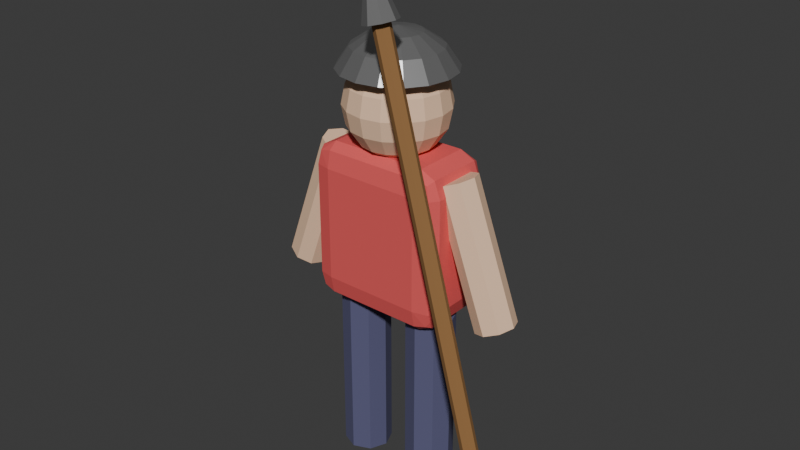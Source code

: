# Source: civweb.blend  (saved by Blender 4.5.90; exported with 4.5.12 LTS)
import bpy
from mathutils import Matrix  # noqa: F401  (used for matrix-valued properties, if any)

bpy.ops.wm.read_factory_settings(use_empty=True)
scene = bpy.context.scene
scene.name = 'Scene'

# ---- materials (node trees are filled in below, after node groups)
mat_teamcolor = bpy.data.materials.new('TeamColor')
mat_skin = bpy.data.materials.new('Skin')
mat_pants = bpy.data.materials.new('Pants')
mat_metal = bpy.data.materials.new('Metal')
mat_wood = bpy.data.materials.new('Wood')

# ---- material node trees
mat_teamcolor.use_nodes = True; mat_teamcolor.node_tree.nodes.clear()
_N = mat_teamcolor.node_tree.nodes; _L = mat_teamcolor.node_tree.links
n0 = _N.new('ShaderNodeBsdfPrincipled'); n0.name = 'Principled BSDF'; n0.location = (-200, 100)
n0.inputs[0].default_value = (0.8, 0.1, 0.1, 1.0)
n0.inputs[2].default_value = 0.8
n1 = _N.new('ShaderNodeOutputMaterial'); n1.name = 'Material Output'; n1.location = (200, 100)
_L.new(n0.outputs[0], n1.inputs[0])
n1.is_active_output = True
mat_skin.use_nodes = True; mat_skin.node_tree.nodes.clear()
_N = mat_skin.node_tree.nodes; _L = mat_skin.node_tree.links
n0 = _N.new('ShaderNodeBsdfPrincipled'); n0.name = 'Principled BSDF'; n0.location = (-200, 100)
n0.inputs[0].default_value = (0.9, 0.6, 0.4, 1.0)
n0.inputs[2].default_value = 0.8
n1 = _N.new('ShaderNodeOutputMaterial'); n1.name = 'Material Output'; n1.location = (200, 100)
_L.new(n0.outputs[0], n1.inputs[0])
n1.is_active_output = True
mat_pants.use_nodes = True; mat_pants.node_tree.nodes.clear()
_N = mat_pants.node_tree.nodes; _L = mat_pants.node_tree.links
n0 = _N.new('ShaderNodeBsdfPrincipled'); n0.name = 'Principled BSDF'; n0.location = (-200, 100)
n0.inputs[0].default_value = (0.1, 0.1, 0.2, 1.0)
n0.inputs[2].default_value = 0.8
n1 = _N.new('ShaderNodeOutputMaterial'); n1.name = 'Material Output'; n1.location = (200, 100)
_L.new(n0.outputs[0], n1.inputs[0])
n1.is_active_output = True
mat_metal.use_nodes = True; mat_metal.node_tree.nodes.clear()
_N = mat_metal.node_tree.nodes; _L = mat_metal.node_tree.links
n0 = _N.new('ShaderNodeBsdfPrincipled'); n0.name = 'Principled BSDF'; n0.location = (-200, 100)
n0.inputs[0].default_value = (0.5, 0.5, 0.5, 1.0)
n0.inputs[1].default_value = 0.8
n0.inputs[2].default_value = 0.3
n1 = _N.new('ShaderNodeOutputMaterial'); n1.name = 'Material Output'; n1.location = (200, 100)
_L.new(n0.outputs[0], n1.inputs[0])
n1.is_active_output = True
mat_wood.use_nodes = True; mat_wood.node_tree.nodes.clear()
_N = mat_wood.node_tree.nodes; _L = mat_wood.node_tree.links
n0 = _N.new('ShaderNodeBsdfPrincipled'); n0.name = 'Principled BSDF'; n0.location = (-200, 100)
n0.inputs[0].default_value = (0.3, 0.15, 0.05, 1.0)
n0.inputs[2].default_value = 0.8
n1 = _N.new('ShaderNodeOutputMaterial'); n1.name = 'Material Output'; n1.location = (200, 100)
_L.new(n0.outputs[0], n1.inputs[0])
n1.is_active_output = True

# ---- world
world_world = bpy.data.worlds.new('World'); scene.world = world_world
world_world.use_nodes = True; world_world.node_tree.nodes.clear()
_N = world_world.node_tree.nodes; _L = world_world.node_tree.links
n0 = _N.new('ShaderNodeOutputWorld'); n0.name = 'World Output'; n0.location = (200, 100)
n1 = _N.new('ShaderNodeBackground'); n1.name = 'Background'; n1.location = (-200, 100)
n1.inputs[0].default_value = (0.05088, 0.05088, 0.05088, 1.0)
_L.new(n1.outputs[0], n0.inputs[0])
n0.is_active_output = True
world_world.color = (0.05088, 0.05088, 0.05088)
world_world.sun_shadow_jitter_overblur = 0.0

# ---- meshes
me_cube_002 = bpy.data.meshes.new('Cube.002')
me_cube_002.from_pydata([(-0.35, -0.35, -0.5), (-0.35, -0.5, -0.35), (-0.5, -0.35, -0.35), (-0.35, -0.4561, -0.4561), (-0.4366, -0.4366, -0.4366), (-0.4561, -0.4561, -0.35), (-0.4561, -0.35, -0.4561), (-0.35, -0.5, 0.35), (-0.35, -0.35, 0.5), (-0.5, -0.35, 0.35), (-0.35, -0.4561, 0.4561), (-0.4366, -0.4366, 0.4366), (-0.4561, -0.35, 0.4561), (-0.4561, -0.4561, 0.35), (-0.35, 0.35, -0.5), (-0.5, 0.35, -0.35), (-0.35, 0.5, -0.35), (-0.4561, 0.35, -0.4561), (-0.4366, 0.4366, -0.4366), (-0.4561, 0.4561, -0.35), (-0.35, 0.4561, -0.4561), (-0.35, 0.35, 0.5), (-0.35, 0.5, 0.35), (-0.5, 0.35, 0.35), (-0.35, 0.4561, 0.4561), (-0.4366, 0.4366, 0.4366), (-0.4561, 0.4561, 0.35), (-0.4561, 0.35, 0.4561), (0.35, -0.35, -0.5), (0.5, -0.35, -0.35), (0.35, -0.5, -0.35), (0.4561, -0.35, -0.4561), (0.4366, -0.4366, -0.4366), (0.4561, -0.4561, -0.35), (0.35, -0.4561, -0.4561), (0.35, -0.35, 0.5), (0.35, -0.5, 0.35), (0.5, -0.35, 0.35), (0.35, -0.4561, 0.4561), (0.4366, -0.4366, 0.4366), (0.4561, -0.4561, 0.35), (0.4561, -0.35, 0.4561), (0.35, 0.35, -0.5), (0.35, 0.5, -0.35), (0.5, 0.35, -0.35), (0.35, 0.4561, -0.4561), (0.4366, 0.4366, -0.4366), (0.4561, 0.4561, -0.35), (0.4561, 0.35, -0.4561), (0.35, 0.35, 0.5), (0.5, 0.35, 0.35), (0.35, 0.5, 0.35), (0.4561, 0.35, 0.4561), (0.4366, 0.4366, 0.4366), (0.4561, 0.4561, 0.35), (0.35, 0.4561, 0.4561)], [], [(0, 3, 4, 6), (1, 5, 4, 3), (2, 6, 4, 5), (7, 10, 11, 13), (8, 12, 11, 10), (9, 13, 11, 12), (14, 17, 18, 20), (15, 19, 18, 17), (16, 20, 18, 19), (21, 24, 25, 27), (22, 26, 25, 24), (23, 27, 25, 26), (28, 31, 32, 34), (29, 33, 32, 31), (30, 34, 32, 33), (35, 38, 39, 41), (36, 40, 39, 38), (37, 41, 39, 40), (42, 45, 46, 48), (43, 47, 46, 45), (44, 48, 46, 47), (49, 52, 53, 55), (50, 54, 53, 52), (51, 55, 53, 54), (14, 0, 6, 17), (17, 6, 2, 15), (1, 7, 13, 5), (5, 13, 9, 2), (8, 21, 27, 12), (12, 27, 23, 9), (22, 16, 19, 26), (26, 19, 15, 23), (42, 14, 20, 45), (45, 20, 16, 43), (21, 49, 55, 24), (24, 55, 51, 22), (50, 44, 47, 54), (54, 47, 43, 51), (28, 42, 48, 31), (31, 48, 44, 29), (49, 35, 41, 52), (52, 41, 37, 50), (36, 30, 33, 40), (40, 33, 29, 37), (0, 28, 34, 3), (3, 34, 30, 1), (35, 8, 10, 38), (38, 10, 7, 36), (14, 42, 28, 0), (2, 9, 23, 15), (30, 36, 7, 1), (49, 21, 8, 35), (16, 22, 51, 43), (44, 50, 37, 29)])
_uv = me_cube_002.uv_layers.new(name='UVMap')
_uv.uv.foreach_set('vector', [0.1625, 0.7125, 0.1625, 0.75, 0.1408, 0.75, 0.125, 0.7125, 0.4125, 0.9625, 0.4125, 1.0, 0.3908, 1.0, 0.375, 0.9625, 0.4125, 0.0375, 0.375, 0.0375, 0.375, 0.01585, 0.4125, 0.0, 0.5875, 0.9625, 0.625, 0.9625, 0.625, 0.9842, 0.5875, 1.0, 0.8375, 0.7125, 0.875, 0.7125, 0.875, 0.7342, 0.8375, 0.75, 0.5875, 0.0375, 0.5875, 0.0, 0.6092, 0.0, 0.625, 0.0375, 0.1625, 0.5375, 0.125, 0.5375, 0.125, 0.5158, 0.1625, 0.5, 0.4125, 0.2125, 0.4125, 0.25, 0.3829, 0.2579, 0.375, 0.2125, 0.4125, 0.2875, 0.375, 0.2875, 0.3829, 0.2579, 0.4125, 0.25, 0.8375, 0.5375, 0.8375, 0.5, 0.8592, 0.5, 0.875, 0.5375, 0.5875, 0.2875, 0.5875, 0.25, 0.6171, 0.2421, 0.625, 0.2875, 0.5875, 0.2125, 0.625, 0.2125, 0.6171, 0.2421, 0.5875, 0.25, 0.3375, 0.7125, 0.375, 0.7125, 0.3803, 0.75, 0.3563, 0.7688, 0.4125, 0.7125, 0.4125, 0.75, 0.3803, 0.75, 0.375, 0.7125, 0.4125, 0.7875, 0.3563, 0.7688, 0.3803, 0.75, 0.4125, 0.75, 0.6625, 0.7125, 0.6437, 0.7688, 0.625, 0.7447, 0.625, 0.7125, 0.5875, 0.7875, 0.5875, 0.75, 0.625, 0.7447, 0.6437, 0.7688, 0.5875, 0.7125, 0.625, 0.7125, 0.625, 0.7447, 0.5875, 0.75, 0.3375, 0.5375, 0.3563, 0.4813, 0.375, 0.5053, 0.375, 0.5375, 0.4125, 0.4625, 0.4125, 0.5, 0.375, 0.5053, 0.3563, 0.4813, 0.4125, 0.5375, 0.375, 0.5375, 0.375, 0.5053, 0.4125, 0.5, 0.6625, 0.5375, 0.625, 0.5375, 0.6197, 0.5, 0.6437, 0.4813, 0.5875, 0.5375, 0.5875, 0.5, 0.6197, 0.5, 0.625, 0.5375, 0.5875, 0.4625, 0.6437, 0.4813, 0.6197, 0.5, 0.5875, 0.5, 0.1625, 0.5375, 0.1625, 0.7125, 0.125, 0.7125, 0.125, 0.5375, 0.375, 0.2125, 0.375, 0.0375, 0.4125, 0.0375, 0.4125, 0.2125, 0.4125, 0.9625, 0.5875, 0.9625, 0.5875, 1.0, 0.4125, 1.0, 0.4125, 0.0, 0.5875, 0.0, 0.5875, 0.0375, 0.4125, 0.0375, 0.8375, 0.7125, 0.8375, 0.5375, 0.875, 0.5375, 0.875, 0.7125, 0.625, 0.0375, 0.625, 0.2125, 0.5875, 0.2125, 0.5875, 0.0375, 0.5875, 0.2875, 0.4125, 0.2875, 0.4125, 0.25, 0.5875, 0.25, 0.5875, 0.25, 0.4125, 0.25, 0.4125, 0.2125, 0.5875, 0.2125, 0.3375, 0.5375, 0.1625, 0.5375, 0.1625, 0.5, 0.3563, 0.4813, 0.3563, 0.4813, 0.375, 0.2875, 0.4125, 0.2875, 0.4125, 0.4625, 0.8375, 0.5375, 0.6625, 0.5375, 0.6437, 0.4813, 0.8375, 0.5, 0.625, 0.2875, 0.6437, 0.4813, 0.5875, 0.4625, 0.5875, 0.2875, 0.5875, 0.5375, 0.4125, 0.5375, 0.4125, 0.5, 0.5875, 0.5, 0.5875, 0.5, 0.4125, 0.5, 0.4125, 0.4625, 0.5875, 0.4625, 0.3375, 0.7125, 0.3375, 0.5375, 0.375, 0.5375, 0.375, 0.7125, 0.375, 0.7125, 0.375, 0.5375, 0.4125, 0.5375, 0.4125, 0.7125, 0.6625, 0.5375, 0.6625, 0.7125, 0.625, 0.7125, 0.625, 0.5375, 0.625, 0.5375, 0.625, 0.7125, 0.5875, 0.7125, 0.5875, 0.5375, 0.5875, 0.7875, 0.4125, 0.7875, 0.4125, 0.75, 0.5875, 0.75, 0.5875, 0.75, 0.4125, 0.75, 0.4125, 0.7125, 0.5875, 0.7125, 0.1625, 0.7125, 0.3375, 0.7125, 0.3563, 0.7688, 0.1625, 0.75, 0.375, 0.9625, 0.3563, 0.7688, 0.4125, 0.7875, 0.4125, 0.9625, 0.6625, 0.7125, 0.8375, 0.7125, 0.8375, 0.75, 0.6437, 0.7688, 0.6437, 0.7688, 0.625, 0.9625, 0.5875, 0.9625, 0.5875, 0.7875, 0.1625, 0.5375, 0.3375, 0.5375, 0.3375, 0.7125, 0.1625, 0.7125, 0.4125, 0.0375, 0.5875, 0.0375, 0.5875, 0.2125, 0.4125, 0.2125, 0.4125, 0.7875, 0.5875, 0.7875, 0.5875, 0.9625, 0.4125, 0.9625, 0.6625, 0.5375, 0.8375, 0.5375, 0.8375, 0.7125, 0.6625, 0.7125, 0.4125, 0.2875, 0.5875, 0.2875, 0.5875, 0.4625, 0.4125, 0.4625, 0.4125, 0.5375, 0.5875, 0.5375, 0.5875, 0.7125, 0.4125, 0.7125])
me_cube_002.materials.append(mat_teamcolor)
me_cube_002.update()
me_sphere_002 = bpy.data.meshes.new('Sphere.002')
me_sphere_002.from_pydata([(0.0, 0.231, 0.09567), (0.0, 0.25, 0.0), (0.0, 0.231, -0.09567), (0.0, 0.09567, -0.231), (0.03661, 0.08839, 0.231), (0.06765, 0.1633, 0.1768), (0.08839, 0.2134, 0.09567), (0.09567, 0.231, 0.0), (0.08839, 0.2134, -0.09567), (0.06765, 0.1633, -0.1768), (0.03661, 0.08839, -0.231), (0.06765, 0.06765, 0.231), (0.125, 0.125, 0.1768), (0.1633, 0.1633, 0.09567), (0.1768, 0.1768, 0.0), (0.1633, 0.1633, -0.09567), (0.125, 0.125, -0.1768), (0.06765, 0.06765, -0.231), (0.08839, 0.03661, 0.231), (0.1633, 0.06765, 0.1768), (0.2134, 0.08839, 0.09567), (0.231, 0.09567, 0.0), (0.2134, 0.08839, -0.09567), (0.1633, 0.06765, -0.1768), (0.08839, 0.03661, -0.231), (0.09567, -1.118e-08, 0.231), (0.1768, -2.235e-08, 0.1768), (0.231, -2.98e-08, 0.09567), (0.25, -3.725e-08, 0.0), (0.231, -2.98e-08, -0.09567), (0.1768, -2.235e-08, -0.1768), (0.09567, -1.118e-08, -0.231), (0.08839, -0.03661, 0.231), (0.1633, -0.06765, 0.1768), (0.2134, -0.08839, 0.09567), (0.231, -0.09567, 0.0), (0.2134, -0.08839, -0.09567), (0.1633, -0.06765, -0.1768), (0.08839, -0.03661, -0.231), (0.06765, -0.06765, 0.231), (0.125, -0.125, 0.1768), (0.1633, -0.1633, 0.09567), (0.1768, -0.1768, 0.0), (0.1633, -0.1633, -0.09567), (0.125, -0.125, -0.1768), (0.06765, -0.06765, -0.231), (0.03661, -0.08839, 0.231), (0.06765, -0.1633, 0.1768), (0.08839, -0.2134, 0.09567), (0.09567, -0.231, 0.0), (0.08839, -0.2134, -0.09567), (0.06765, -0.1633, -0.1768), (0.03661, -0.08839, -0.231), (-2.98e-08, -0.09567, 0.231), (-5.588e-08, -0.1768, 0.1768), (-5.96e-08, -0.231, 0.09567), (-8.941e-08, -0.25, 0.0), (-5.96e-08, -0.231, -0.09567), (-5.588e-08, -0.1768, -0.1768), (-2.98e-08, -0.09567, -0.231), (0.0, 0.0, -0.25), (0.0, 0.0, 0.25), (-0.03661, -0.08839, 0.231), (-0.06765, -0.1633, 0.1768), (-0.08839, -0.2134, 0.09567), (-0.09567, -0.231, 0.0), (-0.08839, -0.2134, -0.09567), (-0.06765, -0.1633, -0.1768), (-0.03661, -0.08839, -0.231), (-0.06765, -0.06765, 0.231), (-0.125, -0.125, 0.1768), (-0.1633, -0.1633, 0.09567), (-0.1768, -0.1768, 0.0), (-0.1633, -0.1633, -0.09567), (-0.125, -0.125, -0.1768), (-0.06765, -0.06765, -0.231), (-0.08839, -0.03661, 0.231), (-0.1633, -0.06765, 0.1768), (-0.2134, -0.08839, 0.09567), (-0.231, -0.09567, 0.0), (-0.2134, -0.08839, -0.09567), (-0.1633, -0.06765, -0.1768), (-0.08839, -0.03661, -0.231), (-0.09567, 4.47e-08, 0.231), (-0.1768, 8.196e-08, 0.1768), (-0.231, 8.941e-08, 0.09567), (-0.25, 1.267e-07, 0.0), (-0.231, 8.941e-08, -0.09567), (-0.1768, 8.196e-08, -0.1768), (-0.09567, 4.47e-08, -0.231), (-0.08839, 0.03661, 0.231), (-0.1633, 0.06765, 0.1768), (-0.2134, 0.08839, 0.09567), (-0.231, 0.09567, 0.0), (-0.2134, 0.08839, -0.09567), (-0.1633, 0.06765, -0.1768), (-0.08839, 0.03661, -0.231), (-0.06765, 0.06765, 0.231), (-0.125, 0.125, 0.1768), (-0.1633, 0.1633, 0.09567), (-0.1768, 0.1768, 0.0), (-0.1633, 0.1633, -0.09567), (-0.125, 0.125, -0.1768), (-0.06765, 0.06765, -0.231), (-0.03661, 0.08839, 0.231), (-0.06765, 0.1633, 0.1768), (-0.08839, 0.2134, 0.09567), (-0.09567, 0.231, 0.0), (-0.08839, 0.2134, -0.09567), (-0.06765, 0.1633, -0.1768), (-0.03661, 0.08839, -0.231), (5.96e-08, 0.09567, 0.231), (1.118e-07, 0.1768, 0.1768), (1.118e-07, 0.1768, -0.1768)], [], [(112, 111, 4, 5), (3, 113, 9, 10), (2, 1, 7, 8), (0, 112, 5, 6), (111, 61, 4), (60, 3, 10), (113, 2, 8, 9), (1, 0, 6, 7), (8, 7, 14, 15), (6, 5, 12, 13), (4, 61, 11), (60, 10, 17), (9, 8, 15, 16), (7, 6, 13, 14), (5, 4, 11, 12), (10, 9, 16, 17), (60, 17, 24), (16, 15, 22, 23), (14, 13, 20, 21), (12, 11, 18, 19), (17, 16, 23, 24), (15, 14, 21, 22), (13, 12, 19, 20), (11, 61, 18), (21, 20, 27, 28), (19, 18, 25, 26), (24, 23, 30, 31), (22, 21, 28, 29), (20, 19, 26, 27), (18, 61, 25), (60, 24, 31), (23, 22, 29, 30), (31, 30, 37, 38), (29, 28, 35, 36), (27, 26, 33, 34), (25, 61, 32), (60, 31, 38), (30, 29, 36, 37), (28, 27, 34, 35), (26, 25, 32, 33), (34, 33, 40, 41), (32, 61, 39), (60, 38, 45), (37, 36, 43, 44), (35, 34, 41, 42), (33, 32, 39, 40), (38, 37, 44, 45), (36, 35, 42, 43), (60, 45, 52), (44, 43, 50, 51), (42, 41, 48, 49), (40, 39, 46, 47), (45, 44, 51, 52), (43, 42, 49, 50), (41, 40, 47, 48), (39, 61, 46), (47, 46, 53, 54), (52, 51, 58, 59), (50, 49, 56, 57), (48, 47, 54, 55), (46, 61, 53), (60, 52, 59), (51, 50, 57, 58), (49, 48, 55, 56), (59, 58, 67, 68), (57, 56, 65, 66), (55, 54, 63, 64), (53, 61, 62), (60, 59, 68), (58, 57, 66, 67), (56, 55, 64, 65), (54, 53, 62, 63), (62, 61, 69), (60, 68, 75), (67, 66, 73, 74), (65, 64, 71, 72), (63, 62, 69, 70), (68, 67, 74, 75), (66, 65, 72, 73), (64, 63, 70, 71), (74, 73, 80, 81), (72, 71, 78, 79), (70, 69, 76, 77), (75, 74, 81, 82), (73, 72, 79, 80), (71, 70, 77, 78), (69, 61, 76), (60, 75, 82), (82, 81, 88, 89), (80, 79, 86, 87), (78, 77, 84, 85), (76, 61, 83), (60, 82, 89), (81, 80, 87, 88), (79, 78, 85, 86), (77, 76, 83, 84), (87, 86, 93, 94), (85, 84, 91, 92), (83, 61, 90), (60, 89, 96), (88, 87, 94, 95), (86, 85, 92, 93), (84, 83, 90, 91), (89, 88, 95, 96), (60, 96, 103), (95, 94, 101, 102), (93, 92, 99, 100), (91, 90, 97, 98), (96, 95, 102, 103), (94, 93, 100, 101), (92, 91, 98, 99), (90, 61, 97), (100, 99, 106, 107), (98, 97, 104, 105), (103, 102, 109, 110), (101, 100, 107, 108), (99, 98, 105, 106), (97, 61, 104), (60, 103, 110), (102, 101, 108, 109), (110, 109, 113, 3), (108, 107, 1, 2), (106, 105, 112, 0), (104, 61, 111), (60, 110, 3), (109, 108, 2, 113), (107, 106, 0, 1), (105, 104, 111, 112)])
_uv = me_sphere_002.uv_layers.new(name='UVMap')
_uv.uv.foreach_set('vector', [0.75, 0.75, 0.75, 0.875, 0.6875, 0.875, 0.6875, 0.75, 0.75, 0.125, 0.75, 0.25, 0.6875, 0.25, 0.6875, 0.125, 0.75, 0.375, 0.75, 0.5, 0.6875, 0.5, 0.6875, 0.375, 0.75, 0.625, 0.75, 0.75, 0.6875, 0.75, 0.6875, 0.625, 0.75, 0.875, 0.7187, 1.0, 0.6875, 0.875, 0.7188, 0.0, 0.75, 0.125, 0.6875, 0.125, 0.75, 0.25, 0.75, 0.375, 0.6875, 0.375, 0.6875, 0.25, 0.75, 0.5, 0.75, 0.625, 0.6875, 0.625, 0.6875, 0.5, 0.6875, 0.375, 0.6875, 0.5, 0.625, 0.5, 0.625, 0.375, 0.6875, 0.625, 0.6875, 0.75, 0.625, 0.75, 0.625, 0.625, 0.6875, 0.875, 0.6562, 1.0, 0.625, 0.875, 0.6562, 0.0, 0.6875, 0.125, 0.625, 0.125, 0.6875, 0.25, 0.6875, 0.375, 0.625, 0.375, 0.625, 0.25, 0.6875, 0.5, 0.6875, 0.625, 0.625, 0.625, 0.625, 0.5, 0.6875, 0.75, 0.6875, 0.875, 0.625, 0.875, 0.625, 0.75, 0.6875, 0.125, 0.6875, 0.25, 0.625, 0.25, 0.625, 0.125, 0.5938, 0.0, 0.625, 0.125, 0.5625, 0.125, 0.625, 0.25, 0.625, 0.375, 0.5625, 0.375, 0.5625, 0.25, 0.625, 0.5, 0.625, 0.625, 0.5625, 0.625, 0.5625, 0.5, 0.625, 0.75, 0.625, 0.875, 0.5625, 0.875, 0.5625, 0.75, 0.625, 0.125, 0.625, 0.25, 0.5625, 0.25, 0.5625, 0.125, 0.625, 0.375, 0.625, 0.5, 0.5625, 0.5, 0.5625, 0.375, 0.625, 0.625, 0.625, 0.75, 0.5625, 0.75, 0.5625, 0.625, 0.625, 0.875, 0.5938, 1.0, 0.5625, 0.875, 0.5625, 0.5, 0.5625, 0.625, 0.5, 0.625, 0.5, 0.5, 0.5625, 0.75, 0.5625, 0.875, 0.5, 0.875, 0.5, 0.75, 0.5625, 0.125, 0.5625, 0.25, 0.5, 0.25, 0.5, 0.125, 0.5625, 0.375, 0.5625, 0.5, 0.5, 0.5, 0.5, 0.375, 0.5625, 0.625, 0.5625, 0.75, 0.5, 0.75, 0.5, 0.625, 0.5625, 0.875, 0.5312, 1.0, 0.5, 0.875, 0.5312, 0.0, 0.5625, 0.125, 0.5, 0.125, 0.5625, 0.25, 0.5625, 0.375, 0.5, 0.375, 0.5, 0.25, 0.5, 0.125, 0.5, 0.25, 0.4375, 0.25, 0.4375, 0.125, 0.5, 0.375, 0.5, 0.5, 0.4375, 0.5, 0.4375, 0.375, 0.5, 0.625, 0.5, 0.75, 0.4375, 0.75, 0.4375, 0.625, 0.5, 0.875, 0.4687, 1.0, 0.4375, 0.875, 0.4687, 0.0, 0.5, 0.125, 0.4375, 0.125, 0.5, 0.25, 0.5, 0.375, 0.4375, 0.375, 0.4375, 0.25, 0.5, 0.5, 0.5, 0.625, 0.4375, 0.625, 0.4375, 0.5, 0.5, 0.75, 0.5, 0.875, 0.4375, 0.875, 0.4375, 0.75, 0.4375, 0.625, 0.4375, 0.75, 0.375, 0.75, 0.375, 0.625, 0.4375, 0.875, 0.4062, 1.0, 0.375, 0.875, 0.4062, 0.0, 0.4375, 0.125, 0.375, 0.125, 0.4375, 0.25, 0.4375, 0.375, 0.375, 0.375, 0.375, 0.25, 0.4375, 0.5, 0.4375, 0.625, 0.375, 0.625, 0.375, 0.5, 0.4375, 0.75, 0.4375, 0.875, 0.375, 0.875, 0.375, 0.75, 0.4375, 0.125, 0.4375, 0.25, 0.375, 0.25, 0.375, 0.125, 0.4375, 0.375, 0.4375, 0.5, 0.375, 0.5, 0.375, 0.375, 0.3437, 0.0, 0.375, 0.125, 0.3125, 0.125, 0.375, 0.25, 0.375, 0.375, 0.3125, 0.375, 0.3125, 0.25, 0.375, 0.5, 0.375, 0.625, 0.3125, 0.625, 0.3125, 0.5, 0.375, 0.75, 0.375, 0.875, 0.3125, 0.875, 0.3125, 0.75, 0.375, 0.125, 0.375, 0.25, 0.3125, 0.25, 0.3125, 0.125, 0.375, 0.375, 0.375, 0.5, 0.3125, 0.5, 0.3125, 0.375, 0.375, 0.625, 0.375, 0.75, 0.3125, 0.75, 0.3125, 0.625, 0.375, 0.875, 0.3437, 1.0, 0.3125, 0.875, 0.3125, 0.75, 0.3125, 0.875, 0.25, 0.875, 0.25, 0.75, 0.3125, 0.125, 0.3125, 0.25, 0.25, 0.25, 0.25, 0.125, 0.3125, 0.375, 0.3125, 0.5, 0.25, 0.5, 0.25, 0.375, 0.3125, 0.625, 0.3125, 0.75, 0.25, 0.75, 0.25, 0.625, 0.3125, 0.875, 0.2812, 1.0, 0.25, 0.875, 0.2812, 0.0, 0.3125, 0.125, 0.25, 0.125, 0.3125, 0.25, 0.3125, 0.375, 0.25, 0.375, 0.25, 0.25, 0.3125, 0.5, 0.3125, 0.625, 0.25, 0.625, 0.25, 0.5, 0.25, 0.125, 0.25, 0.25, 0.1875, 0.25, 0.1875, 0.125, 0.25, 0.375, 0.25, 0.5, 0.1875, 0.5, 0.1875, 0.375, 0.25, 0.625, 0.25, 0.75, 0.1875, 0.75, 0.1875, 0.625, 0.25, 0.875, 0.2187, 1.0, 0.1875, 0.875, 0.2187, 0.0, 0.25, 0.125, 0.1875, 0.125, 0.25, 0.25, 0.25, 0.375, 0.1875, 0.375, 0.1875, 0.25, 0.25, 0.5, 0.25, 0.625, 0.1875, 0.625, 0.1875, 0.5, 0.25, 0.75, 0.25, 0.875, 0.1875, 0.875, 0.1875, 0.75, 0.1875, 0.875, 0.1562, 1.0, 0.125, 0.875, 0.1562, 0.0, 0.1875, 0.125, 0.125, 0.125, 0.1875, 0.25, 0.1875, 0.375, 0.125, 0.375, 0.125, 0.25, 0.1875, 0.5, 0.1875, 0.625, 0.125, 0.625, 0.125, 0.5, 0.1875, 0.75, 0.1875, 0.875, 0.125, 0.875, 0.125, 0.75, 0.1875, 0.125, 0.1875, 0.25, 0.125, 0.25, 0.125, 0.125, 0.1875, 0.375, 0.1875, 0.5, 0.125, 0.5, 0.125, 0.375, 0.1875, 0.625, 0.1875, 0.75, 0.125, 0.75, 0.125, 0.625, 0.125, 0.25, 0.125, 0.375, 0.0625, 0.375, 0.0625, 0.25, 0.125, 0.5, 0.125, 0.625, 0.0625, 0.625, 0.0625, 0.5, 0.125, 0.75, 0.125, 0.875, 0.0625, 0.875, 0.0625, 0.75, 0.125, 0.125, 0.125, 0.25, 0.0625, 0.25, 0.0625, 0.125, 0.125, 0.375, 0.125, 0.5, 0.0625, 0.5, 0.0625, 0.375, 0.125, 0.625, 0.125, 0.75, 0.0625, 0.75, 0.0625, 0.625, 0.125, 0.875, 0.09375, 1.0, 0.0625, 0.875, 0.09375, 0.0, 0.125, 0.125, 0.0625, 0.125, 0.0625, 0.125, 0.0625, 0.25, 0.0, 0.25, 0.0, 0.125, 0.0625, 0.375, 0.0625, 0.5, 0.0, 0.5, 0.0, 0.375, 0.0625, 0.625, 0.0625, 0.75, 0.0, 0.75, 0.0, 0.625, 0.0625, 0.875, 0.03125, 1.0, 0.0, 0.875, 0.03125, 0.0, 0.0625, 0.125, 0.0, 0.125, 0.0625, 0.25, 0.0625, 0.375, 0.0, 0.375, 0.0, 0.25, 0.0625, 0.5, 0.0625, 0.625, 0.0, 0.625, 0.0, 0.5, 0.0625, 0.75, 0.0625, 0.875, 0.0, 0.875, 0.0, 0.75, 1.0, 0.375, 1.0, 0.5, 0.9375, 0.5, 0.9375, 0.375, 1.0, 0.625, 1.0, 0.75, 0.9375, 0.75, 0.9375, 0.625, 1.0, 0.875, 0.9687, 1.0, 0.9375, 0.875, 0.9687, 0.0, 1.0, 0.125, 0.9375, 0.125, 1.0, 0.25, 1.0, 0.375, 0.9375, 0.375, 0.9375, 0.25, 1.0, 0.5, 1.0, 0.625, 0.9375, 0.625, 0.9375, 0.5, 1.0, 0.75, 1.0, 0.875, 0.9375, 0.875, 0.9375, 0.75, 1.0, 0.125, 1.0, 0.25, 0.9375, 0.25, 0.9375, 0.125, 0.9062, 0.0, 0.9375, 0.125, 0.875, 0.125, 0.9375, 0.25, 0.9375, 0.375, 0.875, 0.375, 0.875, 0.25, 0.9375, 0.5, 0.9375, 0.625, 0.875, 0.625, 0.875, 0.5, 0.9375, 0.75, 0.9375, 0.875, 0.875, 0.875, 0.875, 0.75, 0.9375, 0.125, 0.9375, 0.25, 0.875, 0.25, 0.875, 0.125, 0.9375, 0.375, 0.9375, 0.5, 0.875, 0.5, 0.875, 0.375, 0.9375, 0.625, 0.9375, 0.75, 0.875, 0.75, 0.875, 0.625, 0.9375, 0.875, 0.9062, 1.0, 0.875, 0.875, 0.875, 0.5, 0.875, 0.625, 0.8125, 0.625, 0.8125, 0.5, 0.875, 0.75, 0.875, 0.875, 0.8125, 0.875, 0.8125, 0.75, 0.875, 0.125, 0.875, 0.25, 0.8125, 0.25, 0.8125, 0.125, 0.875, 0.375, 0.875, 0.5, 0.8125, 0.5, 0.8125, 0.375, 0.875, 0.625, 0.875, 0.75, 0.8125, 0.75, 0.8125, 0.625, 0.875, 0.875, 0.8437, 1.0, 0.8125, 0.875, 0.8437, 0.0, 0.875, 0.125, 0.8125, 0.125, 0.875, 0.25, 0.875, 0.375, 0.8125, 0.375, 0.8125, 0.25, 0.8125, 0.125, 0.8125, 0.25, 0.75, 0.25, 0.75, 0.125, 0.8125, 0.375, 0.8125, 0.5, 0.75, 0.5, 0.75, 0.375, 0.8125, 0.625, 0.8125, 0.75, 0.75, 0.75, 0.75, 0.625, 0.8125, 0.875, 0.7812, 1.0, 0.75, 0.875, 0.7812, 0.0, 0.8125, 0.125, 0.75, 0.125, 0.8125, 0.25, 0.8125, 0.375, 0.75, 0.375, 0.75, 0.25, 0.8125, 0.5, 0.8125, 0.625, 0.75, 0.625, 0.75, 0.5, 0.8125, 0.75, 0.8125, 0.875, 0.75, 0.875, 0.75, 0.75])
me_sphere_002.materials.append(mat_skin)
me_sphere_002.update()
me_cylinder_001 = bpy.data.meshes.new('Cylinder.001')
me_cylinder_001.from_pydata([(0.0, 0.12, -0.45), (0.0, 0.12, 0.45), (0.08485, 0.08485, -0.45), (0.08485, 0.08485, 0.45), (0.12, 0.0, -0.45), (0.12, 0.0, 0.45), (0.08485, -0.08485, -0.45), (0.08485, -0.08485, 0.45), (0.0, -0.12, -0.45), (0.0, -0.12, 0.45), (-0.08485, -0.08485, -0.45), (-0.08485, -0.08485, 0.45), (-0.12, 0.0, -0.45), (-0.12, 0.0, 0.45), (-0.08485, 0.08485, -0.45), (-0.08485, 0.08485, 0.45)], [], [(0, 1, 3, 2), (2, 3, 5, 4), (4, 5, 7, 6), (6, 7, 9, 8), (8, 9, 11, 10), (10, 11, 13, 12), (3, 1, 15, 13, 11, 9, 7, 5), (12, 13, 15, 14), (14, 15, 1, 0), (0, 2, 4, 6, 8, 10, 12, 14)])
_uv = me_cylinder_001.uv_layers.new(name='UVMap')
_uv.uv.foreach_set('vector', [1.0, 0.5, 1.0, 1.0, 0.875, 1.0, 0.875, 0.5, 0.875, 0.5, 0.875, 1.0, 0.75, 1.0, 0.75, 0.5, 0.75, 0.5, 0.75, 1.0, 0.625, 1.0, 0.625, 0.5, 0.625, 0.5, 0.625, 1.0, 0.5, 1.0, 0.5, 0.5, 0.5, 0.5, 0.5, 1.0, 0.375, 1.0, 0.375, 0.5, 0.375, 0.5, 0.375, 1.0, 0.25, 1.0, 0.25, 0.5, 0.4197, 0.4197, 0.25, 0.49, 0.08029, 0.4197, 0.01, 0.25, 0.08029, 0.08029, 0.25, 0.01, 0.4197, 0.08029, 0.49, 0.25, 0.25, 0.5, 0.25, 1.0, 0.125, 1.0, 0.125, 0.5, 0.125, 0.5, 0.125, 1.0, 0.0, 1.0, 0.0, 0.5, 0.75, 0.49, 0.9197, 0.4197, 0.99, 0.25, 0.9197, 0.08029, 0.75, 0.01, 0.5803, 0.08029, 0.51, 0.25, 0.5803, 0.4197])
me_cylinder_001.materials.append(mat_pants)
me_cylinder_001.update()
me_cylinder_002 = bpy.data.meshes.new('Cylinder.002')
me_cylinder_002.from_pydata([(0.0, 0.12, -0.45), (0.0, 0.12, 0.45), (0.08485, 0.08485, -0.45), (0.08485, 0.08485, 0.45), (0.12, 0.0, -0.45), (0.12, 0.0, 0.45), (0.08485, -0.08485, -0.45), (0.08485, -0.08485, 0.45), (0.0, -0.12, -0.45), (0.0, -0.12, 0.45), (-0.08485, -0.08485, -0.45), (-0.08485, -0.08485, 0.45), (-0.12, 0.0, -0.45), (-0.12, 0.0, 0.45), (-0.08485, 0.08485, -0.45), (-0.08485, 0.08485, 0.45)], [], [(0, 1, 3, 2), (2, 3, 5, 4), (4, 5, 7, 6), (6, 7, 9, 8), (8, 9, 11, 10), (10, 11, 13, 12), (3, 1, 15, 13, 11, 9, 7, 5), (12, 13, 15, 14), (14, 15, 1, 0), (0, 2, 4, 6, 8, 10, 12, 14)])
_uv = me_cylinder_002.uv_layers.new(name='UVMap')
_uv.uv.foreach_set('vector', [1.0, 0.5, 1.0, 1.0, 0.875, 1.0, 0.875, 0.5, 0.875, 0.5, 0.875, 1.0, 0.75, 1.0, 0.75, 0.5, 0.75, 0.5, 0.75, 1.0, 0.625, 1.0, 0.625, 0.5, 0.625, 0.5, 0.625, 1.0, 0.5, 1.0, 0.5, 0.5, 0.5, 0.5, 0.5, 1.0, 0.375, 1.0, 0.375, 0.5, 0.375, 0.5, 0.375, 1.0, 0.25, 1.0, 0.25, 0.5, 0.4197, 0.4197, 0.25, 0.49, 0.08029, 0.4197, 0.01, 0.25, 0.08029, 0.08029, 0.25, 0.01, 0.4197, 0.08029, 0.49, 0.25, 0.25, 0.5, 0.25, 1.0, 0.125, 1.0, 0.125, 0.5, 0.125, 0.5, 0.125, 1.0, 0.0, 1.0, 0.0, 0.5, 0.75, 0.49, 0.9197, 0.4197, 0.99, 0.25, 0.9197, 0.08029, 0.75, 0.01, 0.5803, 0.08029, 0.51, 0.25, 0.5803, 0.4197])
me_cylinder_002.materials.append(mat_pants)
me_cylinder_002.update()
me_cylinder_003 = bpy.data.meshes.new('Cylinder.003')
me_cylinder_003.from_pydata([(0.0, 0.1, -0.35), (0.0, 0.1, 0.35), (0.07071, 0.07071, -0.35), (0.07071, 0.07071, 0.35), (0.1, 0.0, -0.35), (0.1, 0.0, 0.35), (0.07071, -0.07071, -0.35), (0.07071, -0.07071, 0.35), (0.0, -0.1, -0.35), (0.0, -0.1, 0.35), (-0.07071, -0.07071, -0.35), (-0.07071, -0.07071, 0.35), (-0.1, 0.0, -0.35), (-0.1, 0.0, 0.35), (-0.07071, 0.07071, -0.35), (-0.07071, 0.07071, 0.35)], [], [(0, 1, 3, 2), (2, 3, 5, 4), (4, 5, 7, 6), (6, 7, 9, 8), (8, 9, 11, 10), (10, 11, 13, 12), (3, 1, 15, 13, 11, 9, 7, 5), (12, 13, 15, 14), (14, 15, 1, 0), (0, 2, 4, 6, 8, 10, 12, 14)])
_uv = me_cylinder_003.uv_layers.new(name='UVMap')
_uv.uv.foreach_set('vector', [1.0, 0.5, 1.0, 1.0, 0.875, 1.0, 0.875, 0.5, 0.875, 0.5, 0.875, 1.0, 0.75, 1.0, 0.75, 0.5, 0.75, 0.5, 0.75, 1.0, 0.625, 1.0, 0.625, 0.5, 0.625, 0.5, 0.625, 1.0, 0.5, 1.0, 0.5, 0.5, 0.5, 0.5, 0.5, 1.0, 0.375, 1.0, 0.375, 0.5, 0.375, 0.5, 0.375, 1.0, 0.25, 1.0, 0.25, 0.5, 0.4197, 0.4197, 0.25, 0.49, 0.08029, 0.4197, 0.01, 0.25, 0.08029, 0.08029, 0.25, 0.01, 0.4197, 0.08029, 0.49, 0.25, 0.25, 0.5, 0.25, 1.0, 0.125, 1.0, 0.125, 0.5, 0.125, 0.5, 0.125, 1.0, 0.0, 1.0, 0.0, 0.5, 0.75, 0.49, 0.9197, 0.4197, 0.99, 0.25, 0.9197, 0.08029, 0.75, 0.01, 0.5803, 0.08029, 0.51, 0.25, 0.5803, 0.4197])
me_cylinder_003.materials.append(mat_skin)
me_cylinder_003.update()
me_cylinder_004 = bpy.data.meshes.new('Cylinder.004')
me_cylinder_004.from_pydata([(0.0, 0.1, -0.35), (0.0, 0.1, 0.35), (0.07071, 0.07071, -0.35), (0.07071, 0.07071, 0.35), (0.1, 0.0, -0.35), (0.1, 0.0, 0.35), (0.07071, -0.07071, -0.35), (0.07071, -0.07071, 0.35), (0.0, -0.1, -0.35), (0.0, -0.1, 0.35), (-0.07071, -0.07071, -0.35), (-0.07071, -0.07071, 0.35), (-0.1, 0.0, -0.35), (-0.1, 0.0, 0.35), (-0.07071, 0.07071, -0.35), (-0.07071, 0.07071, 0.35)], [], [(0, 1, 3, 2), (2, 3, 5, 4), (4, 5, 7, 6), (6, 7, 9, 8), (8, 9, 11, 10), (10, 11, 13, 12), (3, 1, 15, 13, 11, 9, 7, 5), (12, 13, 15, 14), (14, 15, 1, 0), (0, 2, 4, 6, 8, 10, 12, 14)])
_uv = me_cylinder_004.uv_layers.new(name='UVMap')
_uv.uv.foreach_set('vector', [1.0, 0.5, 1.0, 1.0, 0.875, 1.0, 0.875, 0.5, 0.875, 0.5, 0.875, 1.0, 0.75, 1.0, 0.75, 0.5, 0.75, 0.5, 0.75, 1.0, 0.625, 1.0, 0.625, 0.5, 0.625, 0.5, 0.625, 1.0, 0.5, 1.0, 0.5, 0.5, 0.5, 0.5, 0.5, 1.0, 0.375, 1.0, 0.375, 0.5, 0.375, 0.5, 0.375, 1.0, 0.25, 1.0, 0.25, 0.5, 0.4197, 0.4197, 0.25, 0.49, 0.08029, 0.4197, 0.01, 0.25, 0.08029, 0.08029, 0.25, 0.01, 0.4197, 0.08029, 0.49, 0.25, 0.25, 0.5, 0.25, 1.0, 0.125, 1.0, 0.125, 0.5, 0.125, 0.5, 0.125, 1.0, 0.0, 1.0, 0.0, 0.5, 0.75, 0.49, 0.9197, 0.4197, 0.99, 0.25, 0.9197, 0.08029, 0.75, 0.01, 0.5803, 0.08029, 0.51, 0.25, 0.5803, 0.4197])
me_cylinder_004.materials.append(mat_skin)
me_cylinder_004.update()
me_sphere_003 = bpy.data.meshes.new('Sphere.003')
me_sphere_003.from_pydata([(0.0, 0.2121, 0.2121), (0.0, 0.2772, 0.1148), (0.04393, 0.1061, 0.2772), (0.08118, 0.196, 0.2121), (0.1061, 0.2561, 0.1148), (0.08118, 0.08118, 0.2772), (0.15, 0.15, 0.2121), (0.196, 0.196, 0.1148), (0.1061, 0.04393, 0.2772), (0.196, 0.08118, 0.2121), (0.2561, 0.1061, 0.1148), (0.1148, -1.49e-08, 0.2772), (0.2121, -2.98e-08, 0.2121), (0.2772, -2.235e-08, 0.1148), (0.1061, -0.04393, 0.2772), (0.196, -0.08118, 0.2121), (0.2561, -0.1061, 0.1148), (0.08118, -0.08118, 0.2772), (0.15, -0.15, 0.2121), (0.196, -0.196, 0.1148), (0.04393, -0.1061, 0.2772), (0.08118, -0.196, 0.2121), (0.1061, -0.2561, 0.1148), (-3.353e-08, -0.1148, 0.2772), (-5.96e-08, -0.2121, 0.2121), (-5.215e-08, -0.2772, 0.1148), (0.0, 0.0, 0.3), (-0.04393, -0.1061, 0.2772), (-0.08118, -0.196, 0.2121), (-0.1061, -0.2561, 0.1148), (-0.08118, -0.08118, 0.2772), (-0.15, -0.15, 0.2121), (-0.196, -0.196, 0.1148), (-0.1061, -0.04393, 0.2772), (-0.196, -0.08118, 0.2121), (-0.2561, -0.1061, 0.1148), (-0.1148, 4.47e-08, 0.2772), (-0.2121, 1.118e-07, 0.2121), (-0.2772, 8.196e-08, 0.1148), (-0.1061, 0.04393, 0.2772), (-0.196, 0.08118, 0.2121), (-0.2561, 0.1061, 0.1148), (-0.08118, 0.08118, 0.2772), (-0.15, 0.15, 0.2121), (-0.196, 0.196, 0.1148), (-0.04393, 0.1061, 0.2772), (-0.08118, 0.196, 0.2121), (-0.1061, 0.2561, 0.1148), (6.333e-08, 0.1148, 0.2772)], [], [(0, 48, 2, 3), (1, 0, 3, 4), (48, 26, 2), (4, 3, 6, 7), (2, 26, 5), (3, 2, 5, 6), (5, 26, 8), (6, 5, 8, 9), (7, 6, 9, 10), (9, 8, 11, 12), (10, 9, 12, 13), (8, 26, 11), (13, 12, 15, 16), (11, 26, 14), (12, 11, 14, 15), (16, 15, 18, 19), (14, 26, 17), (15, 14, 17, 18), (18, 17, 20, 21), (19, 18, 21, 22), (17, 26, 20), (21, 20, 23, 24), (22, 21, 24, 25), (20, 26, 23), (25, 24, 28, 29), (23, 26, 27), (24, 23, 27, 28), (29, 28, 31, 32), (27, 26, 30), (28, 27, 30, 31), (31, 30, 33, 34), (32, 31, 34, 35), (30, 26, 33), (34, 33, 36, 37), (35, 34, 37, 38), (33, 26, 36), (38, 37, 40, 41), (36, 26, 39), (37, 36, 39, 40), (39, 26, 42), (40, 39, 42, 43), (41, 40, 43, 44), (43, 42, 45, 46), (44, 43, 46, 47), (42, 26, 45), (47, 46, 0, 1), (45, 26, 48), (46, 45, 48, 0)])
_uv = me_sphere_003.uv_layers.new(name='UVMap')
_uv.uv.foreach_set('vector', [0.75, 0.75, 0.75, 0.875, 0.6875, 0.875, 0.6875, 0.75, 0.75, 0.625, 0.75, 0.75, 0.6875, 0.75, 0.6875, 0.625, 0.75, 0.875, 0.7187, 1.0, 0.6875, 0.875, 0.6875, 0.625, 0.6875, 0.75, 0.625, 0.75, 0.625, 0.625, 0.6875, 0.875, 0.6562, 1.0, 0.625, 0.875, 0.6875, 0.75, 0.6875, 0.875, 0.625, 0.875, 0.625, 0.75, 0.625, 0.875, 0.5938, 1.0, 0.5625, 0.875, 0.625, 0.75, 0.625, 0.875, 0.5625, 0.875, 0.5625, 0.75, 0.625, 0.625, 0.625, 0.75, 0.5625, 0.75, 0.5625, 0.625, 0.5625, 0.75, 0.5625, 0.875, 0.5, 0.875, 0.5, 0.75, 0.5625, 0.625, 0.5625, 0.75, 0.5, 0.75, 0.5, 0.625, 0.5625, 0.875, 0.5312, 1.0, 0.5, 0.875, 0.5, 0.625, 0.5, 0.75, 0.4375, 0.75, 0.4375, 0.625, 0.5, 0.875, 0.4687, 1.0, 0.4375, 0.875, 0.5, 0.75, 0.5, 0.875, 0.4375, 0.875, 0.4375, 0.75, 0.4375, 0.625, 0.4375, 0.75, 0.375, 0.75, 0.375, 0.625, 0.4375, 0.875, 0.4062, 1.0, 0.375, 0.875, 0.4375, 0.75, 0.4375, 0.875, 0.375, 0.875, 0.375, 0.75, 0.375, 0.75, 0.375, 0.875, 0.3125, 0.875, 0.3125, 0.75, 0.375, 0.625, 0.375, 0.75, 0.3125, 0.75, 0.3125, 0.625, 0.375, 0.875, 0.3437, 1.0, 0.3125, 0.875, 0.3125, 0.75, 0.3125, 0.875, 0.25, 0.875, 0.25, 0.75, 0.3125, 0.625, 0.3125, 0.75, 0.25, 0.75, 0.25, 0.625, 0.3125, 0.875, 0.2812, 1.0, 0.25, 0.875, 0.25, 0.625, 0.25, 0.75, 0.1875, 0.75, 0.1875, 0.625, 0.25, 0.875, 0.2187, 1.0, 0.1875, 0.875, 0.25, 0.75, 0.25, 0.875, 0.1875, 0.875, 0.1875, 0.75, 0.1875, 0.625, 0.1875, 0.75, 0.125, 0.75, 0.125, 0.625, 0.1875, 0.875, 0.1562, 1.0, 0.125, 0.875, 0.1875, 0.75, 0.1875, 0.875, 0.125, 0.875, 0.125, 0.75, 0.125, 0.75, 0.125, 0.875, 0.0625, 0.875, 0.0625, 0.75, 0.125, 0.625, 0.125, 0.75, 0.0625, 0.75, 0.0625, 0.625, 0.125, 0.875, 0.09375, 1.0, 0.0625, 0.875, 0.0625, 0.75, 0.0625, 0.875, 0.0, 0.875, 0.0, 0.75, 0.0625, 0.625, 0.0625, 0.75, 0.0, 0.75, 0.0, 0.625, 0.0625, 0.875, 0.03125, 1.0, 0.0, 0.875, 1.0, 0.625, 1.0, 0.75, 0.9375, 0.75, 0.9375, 0.625, 1.0, 0.875, 0.9687, 1.0, 0.9375, 0.875, 1.0, 0.75, 1.0, 0.875, 0.9375, 0.875, 0.9375, 0.75, 0.9375, 0.875, 0.9062, 1.0, 0.875, 0.875, 0.9375, 0.75, 0.9375, 0.875, 0.875, 0.875, 0.875, 0.75, 0.9375, 0.625, 0.9375, 0.75, 0.875, 0.75, 0.875, 0.625, 0.875, 0.75, 0.875, 0.875, 0.8125, 0.875, 0.8125, 0.75, 0.875, 0.625, 0.875, 0.75, 0.8125, 0.75, 0.8125, 0.625, 0.875, 0.875, 0.8437, 1.0, 0.8125, 0.875, 0.8125, 0.625, 0.8125, 0.75, 0.75, 0.75, 0.75, 0.625, 0.8125, 0.875, 0.7812, 1.0, 0.75, 0.875, 0.8125, 0.75, 0.8125, 0.875, 0.75, 0.875, 0.75, 0.75])
me_sphere_003.materials.append(mat_metal)
me_sphere_003.update()
me_cylinder_005 = bpy.data.meshes.new('Cylinder.005')
me_cylinder_005.from_pydata([(0.0, 0.04, -1.1), (0.0, 0.04, 1.1), (0.02828, 0.02828, -1.1), (0.02828, 0.02828, 1.1), (0.04, 0.0, -1.1), (0.04, 0.0, 1.1), (0.02828, -0.02828, -1.1), (0.02828, -0.02828, 1.1), (0.0, -0.04, -1.1), (0.0, -0.04, 1.1), (-0.02828, -0.02828, -1.1), (-0.02828, -0.02828, 1.1), (-0.04, 0.0, -1.1), (-0.04, 0.0, 1.1), (-0.02828, 0.02828, -1.1), (-0.02828, 0.02828, 1.1)], [], [(0, 1, 3, 2), (2, 3, 5, 4), (4, 5, 7, 6), (6, 7, 9, 8), (8, 9, 11, 10), (10, 11, 13, 12), (3, 1, 15, 13, 11, 9, 7, 5), (12, 13, 15, 14), (14, 15, 1, 0), (0, 2, 4, 6, 8, 10, 12, 14)])
_uv = me_cylinder_005.uv_layers.new(name='UVMap')
_uv.uv.foreach_set('vector', [1.0, 0.5, 1.0, 1.0, 0.875, 1.0, 0.875, 0.5, 0.875, 0.5, 0.875, 1.0, 0.75, 1.0, 0.75, 0.5, 0.75, 0.5, 0.75, 1.0, 0.625, 1.0, 0.625, 0.5, 0.625, 0.5, 0.625, 1.0, 0.5, 1.0, 0.5, 0.5, 0.5, 0.5, 0.5, 1.0, 0.375, 1.0, 0.375, 0.5, 0.375, 0.5, 0.375, 1.0, 0.25, 1.0, 0.25, 0.5, 0.4197, 0.4197, 0.25, 0.49, 0.08029, 0.4197, 0.01, 0.25, 0.08029, 0.08029, 0.25, 0.01, 0.4197, 0.08029, 0.49, 0.25, 0.25, 0.5, 0.25, 1.0, 0.125, 1.0, 0.125, 0.5, 0.125, 0.5, 0.125, 1.0, 0.0, 1.0, 0.0, 0.5, 0.75, 0.49, 0.9197, 0.4197, 0.99, 0.25, 0.9197, 0.08029, 0.75, 0.01, 0.5803, 0.08029, 0.51, 0.25, 0.5803, 0.4197])
me_cylinder_005.materials.append(mat_wood)
me_cylinder_005.update()
me_cone_001 = bpy.data.meshes.new('Cone.001')
me_cone_001.from_pydata([(0.0, 0.08, -0.15), (0.05657, 0.05657, -0.15), (0.08, 0.0, -0.15), (0.05657, -0.05657, -0.15), (0.0, -0.08, -0.15), (-0.05657, -0.05657, -0.15), (-0.08, 0.0, -0.15), (-0.05657, 0.05657, -0.15), (0.0, 0.0, 0.15)], [], [(0, 8, 1), (1, 8, 2), (2, 8, 3), (3, 8, 4), (4, 8, 5), (5, 8, 6), (0, 1, 2, 3, 4, 5, 6, 7), (6, 8, 7), (7, 8, 0)])
_uv = me_cone_001.uv_layers.new(name='UVMap')
_uv.uv.foreach_set('vector', [0.25, 0.49, 0.25, 0.25, 0.4197, 0.4197, 0.4197, 0.4197, 0.25, 0.25, 0.49, 0.25, 0.49, 0.25, 0.25, 0.25, 0.4197, 0.08029, 0.4197, 0.08029, 0.25, 0.25, 0.25, 0.01, 0.25, 0.01, 0.25, 0.25, 0.08029, 0.08029, 0.08029, 0.08029, 0.25, 0.25, 0.01, 0.25, 0.75, 0.49, 0.9197, 0.4197, 0.99, 0.25, 0.9197, 0.08029, 0.75, 0.01, 0.5803, 0.08029, 0.51, 0.25, 0.5803, 0.4197, 0.01, 0.25, 0.25, 0.25, 0.08029, 0.4197, 0.08029, 0.4197, 0.25, 0.25, 0.25, 0.49])
me_cone_001.materials.append(mat_metal)
me_cone_001.update()

# ---- objects
ob_warrior = bpy.data.objects.new('Warrior', None)
ob_torso = bpy.data.objects.new('Torso', me_cube_002)
ob_head = bpy.data.objects.new('Head', me_sphere_002)
ob_leg_l = bpy.data.objects.new('Leg_L', me_cylinder_001)
ob_leg_r = bpy.data.objects.new('Leg_R', me_cylinder_002)
ob_arm_l = bpy.data.objects.new('Arm_L', me_cylinder_003)
ob_arm_r = bpy.data.objects.new('Arm_R', me_cylinder_004)
ob_helmet = bpy.data.objects.new('Helmet', me_sphere_003)
ob_speargroup = bpy.data.objects.new('SpearGroup', None)
ob_spearshaft = bpy.data.objects.new('SpearShaft', me_cylinder_005)
ob_spearhead = bpy.data.objects.new('SpearHead', me_cone_001)

# ---- transforms, parenting, visibility, modifiers, constraints
ob_warrior.location = (0.0, 0.0, 0.0)
ob_torso.parent = ob_warrior
ob_torso.location = (0.0, 0.0, 1.2)
ob_torso.scale = (0.7, 0.4, 0.8)
ob_head.parent = ob_warrior
ob_head.location = (0.0, 0.0, 1.8)
ob_leg_l.parent = ob_warrior
ob_leg_l.location = (-0.2, 0.0, 0.35)
ob_leg_r.parent = ob_warrior
ob_leg_r.location = (0.2, 0.0, 0.35)
ob_arm_l.parent = ob_warrior
ob_arm_l.location = (-0.45, 0.0, 1.2)
ob_arm_l.rotation_euler = (0.0, 0.3491, 0.0)
ob_arm_r.parent = ob_warrior
ob_arm_r.location = (0.45, 0.0, 1.2)
ob_arm_r.rotation_euler = (0.0, -0.3491, 0.0)
ob_helmet.parent = ob_warrior
ob_helmet.location = (0.0, 0.0, 1.85)
ob_speargroup.parent = ob_arm_r
ob_speargroup.location = (0.0, -0.3, 0.0)
ob_speargroup.rotation_euler = (0.0, 0.08727, 0.0)
ob_spearshaft.parent = ob_speargroup
ob_spearshaft.location = (0.0, 0.0, 0.0)
ob_spearhead.parent = ob_speargroup
ob_spearhead.location = (0.0, 0.0, 1.25)

# ---- collection membership
scene.collection.objects.link(ob_warrior)
scene.collection.objects.link(ob_torso)
scene.collection.objects.link(ob_head)
scene.collection.objects.link(ob_leg_l)
scene.collection.objects.link(ob_leg_r)
scene.collection.objects.link(ob_arm_l)
scene.collection.objects.link(ob_arm_r)
scene.collection.objects.link(ob_helmet)
scene.collection.objects.link(ob_speargroup)
scene.collection.objects.link(ob_spearshaft)
scene.collection.objects.link(ob_spearhead)

# ---- scene / render settings (as saved in the file)
scene.frame_start = 1; scene.frame_end = 250; scene.frame_set(1)
scene.render.engine = 'BLENDER_EEVEE_NEXT'
bpy.context.view_layer.update()

# ---- added for rendering (the .blend has no active camera and no usable light): camera, sun
cam_auto = bpy.data.cameras.new('AutoCamera')
cam_auto.lens = 50.0
cam_auto.sensor_width = 36.0
cam_auto.clip_end = 1000.0
ob_auto_camera = bpy.data.objects.new('AutoCamera', cam_auto)
scene.collection.objects.link(ob_auto_camera)
ob_auto_camera.location = (2.92777, -3.49895, 3.53485)
ob_auto_camera.rotation_euler = (1.09748, -7.21219e-08, 0.694738)
scene.camera = ob_auto_camera
light_auto_sun = bpy.data.lights.new('AutoSun', 'SUN')
light_auto_sun.energy = 3.0
light_auto_sun.angle = 0.0523599
ob_auto_sun = bpy.data.objects.new('AutoSun', light_auto_sun)
scene.collection.objects.link(ob_auto_sun)
ob_auto_sun.rotation_euler = (0.872665, 0.174533, 0.523599)
bpy.context.view_layer.update()
